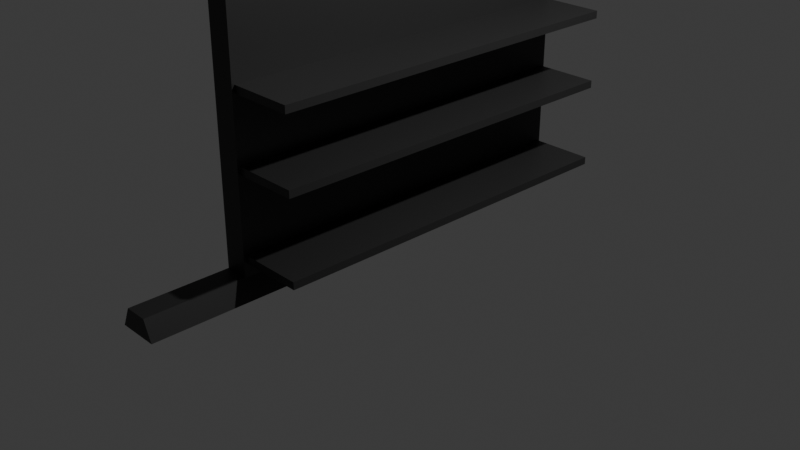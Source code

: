 # Source: MallProps.blend  (saved by Blender 4.4.32; exported with 4.5.12 LTS)
import bpy
from mathutils import Matrix  # noqa: F401  (used for matrix-valued properties, if any)

bpy.ops.wm.read_factory_settings(use_empty=True)
scene = bpy.context.scene
scene.name = 'Scene'

# ---- collections
col_collection = bpy.data.collections.new('Collection'); scene.collection.children.link(col_collection)

# ---- materials (node trees are filled in below, after node groups)
mat_material = bpy.data.materials.new('Material')
mat_material.alpha_threshold = 0.0
mat_material.roughness = 0.5
mat_material.line_color = (0.0, 0.0, 0.0, 1.0)
mat_material_001 = bpy.data.materials.new('Material.001')

# ---- material node trees
mat_material.use_nodes = True; mat_material.node_tree.nodes.clear()
_N = mat_material.node_tree.nodes; _L = mat_material.node_tree.links
n0 = _N.new('ShaderNodeOutputMaterial'); n0.name = 'Material Output'; n0.location = (300, 300)
n1 = _N.new('ShaderNodeBsdfPrincipled'); n1.name = 'Principled BSDF'; n1.location = (10, 300)
n1.inputs[0].default_value = (0.02559, 0.02559, 0.02559, 1.0)
n1.inputs[3].default_value = 1.45
_L.new(n1.outputs[0], n0.inputs[0])
n0.is_active_output = True
mat_material_001.use_nodes = True; mat_material_001.node_tree.nodes.clear()
_N = mat_material_001.node_tree.nodes; _L = mat_material_001.node_tree.links
n0 = _N.new('ShaderNodeOutputMaterial'); n0.name = 'Material Output'; n0.location = (300, 300)
n1 = _N.new('ShaderNodeEmission'); n1.name = 'Emission'; n1.location = (10, 300)
_L.new(n1.outputs[0], n0.inputs[0])
n0.is_active_output = True

# ---- world
world_world = bpy.data.worlds.new('World'); scene.world = world_world
world_world.use_nodes = True; world_world.node_tree.nodes.clear()
_N = world_world.node_tree.nodes; _L = world_world.node_tree.links
n0 = _N.new('ShaderNodeOutputWorld'); n0.name = 'World Output'; n0.location = (300, 300)
n1 = _N.new('ShaderNodeBackground'); n1.name = 'Background'; n1.location = (10, 300)
n1.inputs[0].default_value = (0.05088, 0.05088, 0.05088, 1.0)
_L.new(n1.outputs[0], n0.inputs[0])
n0.is_active_output = True
world_world.color = (0.05088, 0.05088, 0.05088)
world_world.sun_shadow_jitter_overblur = 0.0

# ---- cameras
cam_camera = bpy.data.cameras.new('Camera')
cam_camera.clip_end = 100.0
cam_camera.ortho_scale = 7.314

# ---- lights
light_light = bpy.data.lights.new('Light', 'POINT')
light_light.energy = 1000.0
light_light.shadow_soft_size = 0.1

# ---- meshes
me_cube = bpy.data.meshes.new('Cube')
me_cube.from_pydata([(-0.125, 2.0, 3.0), (-0.125, 2.0, 0.0), (0.125, 2.0, 3.0), (0.125, 2.0, 0.0), (-0.125, -2.0, 3.0), (-0.125, -2.0, 0.0), (0.125, -2.0, 3.0), (0.125, -2.0, 0.0), (0.7907, -1.97, 0.2691), (0.7907, -1.97, 0.3462), (0.1159, -1.97, 0.2691), (0.1159, -1.97, 0.3462), (0.7907, 1.97, 0.2691), (0.7907, 1.97, 0.3462), (0.1159, 1.97, 0.2691), (0.1159, 1.97, 0.3462), (0.7907, -1.97, 1.122), (0.7907, -1.97, 1.199), (0.1159, -1.97, 1.122), (0.1159, -1.97, 1.199), (0.7907, 1.97, 1.122), (0.7907, 1.97, 1.199), (0.1159, 1.97, 1.122), (0.1159, 1.97, 1.199), (0.7907, -1.97, 1.854), (0.7907, -1.97, 1.931), (0.1159, -1.97, 1.854), (0.1159, -1.97, 1.931), (0.7907, 1.97, 1.854), (0.7907, 1.97, 1.931), (0.1159, 1.97, 1.854), (0.1159, 1.97, 1.931)], [], [(0, 4, 6, 2), (3, 2, 6, 7), (7, 6, 4, 5), (5, 1, 3, 7), (1, 0, 2, 3), (5, 4, 0, 1), (8, 9, 11, 10), (10, 11, 15, 14), (14, 15, 13, 12), (12, 13, 9, 8), (10, 14, 12, 8), (15, 11, 9, 13), (16, 17, 19, 18), (18, 19, 23, 22), (22, 23, 21, 20), (20, 21, 17, 16), (18, 22, 20, 16), (23, 19, 17, 21), (24, 25, 27, 26), (26, 27, 31, 30), (30, 31, 29, 28), (28, 29, 25, 24), (26, 30, 28, 24), (31, 27, 25, 29)])
_uv = me_cube.uv_layers.new(name='UVMap')
_uv.uv.foreach_set('vector', [1.0, 0.6162, 0.0, 0.6162, 0.0, 0.5537, 1.0, 0.5537, 1.0, 0.1962, 1.0, 0.9462, 0.0, 0.9462, 0.0, 0.1962, 0.5537, 0.1962, 0.5537, 0.9462, 0.6162, 0.9462, 0.6162, 0.1962, 0.0, 0.6162, 1.0, 0.6162, 1.0, 0.5537, 0.0, 0.5537, 0.6162, 0.1962, 0.6162, 0.9462, 0.5537, 0.9462, 0.5537, 0.1962, 0.0, 0.1962, 0.0, 0.9462, 1.0, 0.9462, 1.0, 0.1962, 0.3873, 0.2635, 0.3873, 0.2827, 0.556, 0.2827, 0.556, 0.2635, 0.007419, 0.2635, 0.007419, 0.2827, 0.9926, 0.2827, 0.9926, 0.2635, 0.556, 0.2635, 0.556, 0.2827, 0.3873, 0.2827, 0.3873, 0.2635, 0.9926, 0.2635, 0.9926, 0.2827, 0.007419, 0.2827, 0.007419, 0.2635, 0.007419, 0.556, 0.9926, 0.556, 0.9926, 0.3873, 0.007419, 0.3873, 0.9926, 0.556, 0.007419, 0.556, 0.007419, 0.3873, 0.9926, 0.3873, 0.3873, 0.4767, 0.3873, 0.496, 0.556, 0.496, 0.556, 0.4767, 0.007419, 0.4767, 0.007419, 0.496, 0.9926, 0.496, 0.9926, 0.4767, 0.556, 0.4767, 0.556, 0.496, 0.3873, 0.496, 0.3873, 0.4767, 0.9926, 0.4767, 0.9926, 0.496, 0.007419, 0.496, 0.007419, 0.4767, 0.007419, 0.556, 0.9926, 0.556, 0.9926, 0.3873, 0.007419, 0.3873, 0.9926, 0.556, 0.007419, 0.556, 0.007419, 0.3873, 0.9926, 0.3873, 0.3873, 0.6597, 0.3873, 0.679, 0.556, 0.679, 0.556, 0.6597, 0.007419, 0.6597, 0.007419, 0.679, 0.9926, 0.679, 0.9926, 0.6597, 0.556, 0.6597, 0.556, 0.679, 0.3873, 0.679, 0.3873, 0.6597, 0.9926, 0.6597, 0.9926, 0.679, 0.007419, 0.679, 0.007419, 0.6597, 0.007419, 0.556, 0.9926, 0.556, 0.9926, 0.3873, 0.007419, 0.3873, 0.9926, 0.556, 0.007419, 0.556, 0.007419, 0.3873, 0.9926, 0.3873])
me_cube.materials.append(mat_material)
me_cube.use_mirror_vertex_groups = False
me_cube.update()
me_cube_001 = bpy.data.meshes.new('Cube.001')
me_cube_001.from_pydata([(0.162, -1.0, -0.09), (0.09, -1.0, 0.09), (-0.162, -1.0, -0.09), (-0.09, -1.0, 0.09), (0.162, 1.0, -0.09), (0.09, 1.0, 0.09), (-0.162, 1.0, -0.09), (-0.09, 1.0, 0.09), (-0.2132, -1.042, -0.06953), (0.2132, -1.042, -0.06953), (0.121, -1.041, 0.1358), (-0.121, -1.041, 0.1358), (-0.2132, 1.042, -0.06953), (-0.121, 1.041, 0.1358), (0.2132, 1.042, -0.06953), (0.121, 1.041, 0.1358), (0.01827, -1.0, 4.371e-08), (0.01827, 1.0, -4.371e-08), (0.03291, -1.0, -0.03536), (0.03291, 1.0, -0.03536), (0.06827, -1.0, -0.05), (0.06827, 1.0, -0.05), (0.1036, -1.0, -0.03536), (0.1036, 1.0, -0.03536), (0.1183, -1.0, 4.371e-08), (0.1183, 1.0, -4.371e-08), (0.1036, -1.0, 0.03536), (0.1036, 1.0, 0.03536), (0.06827, -1.0, 0.05), (0.06827, 1.0, 0.05), (0.03291, -1.0, 0.03536), (0.03291, 1.0, 0.03536), (-0.01827, -1.0, 4.371e-08), (-0.01827, 1.0, -4.371e-08), (-0.03291, -1.0, -0.03536), (-0.03291, 1.0, -0.03536), (-0.06827, -1.0, -0.05), (-0.06827, 1.0, -0.05), (-0.1036, -1.0, -0.03536), (-0.1036, 1.0, -0.03536), (-0.1183, -1.0, 4.371e-08), (-0.1183, 1.0, -4.371e-08), (-0.1036, -1.0, 0.03536), (-0.1036, 1.0, 0.03536), (-0.06827, -1.0, 0.05), (-0.06827, 1.0, 0.05), (-0.03291, -1.0, 0.03536), (-0.03291, 1.0, 0.03536)], [], [(0, 2, 3, 1), (2, 6, 7, 3), (6, 4, 5, 7), (4, 0, 1, 5), (7, 5, 1, 3), (9, 10, 11, 8), (8, 11, 13, 12), (12, 13, 15, 14), (14, 15, 10, 9), (13, 11, 10, 15), (0, 4, 14, 9), (6, 2, 8, 12), (2, 0, 9, 8), (4, 6, 12, 14), (16, 17, 19, 18), (18, 19, 21, 20), (20, 21, 23, 22), (22, 23, 25, 24), (24, 25, 27, 26), (26, 27, 29, 28), (19, 17, 31, 29, 27, 25, 23, 21), (28, 29, 31, 30), (30, 31, 17, 16), (16, 18, 20, 22, 24, 26, 28, 30), (32, 34, 35, 33), (34, 36, 37, 35), (36, 38, 39, 37), (38, 40, 41, 39), (40, 42, 43, 41), (42, 44, 45, 43), (35, 37, 39, 41, 43, 45, 47, 33), (44, 46, 47, 45), (46, 32, 33, 47), (32, 46, 44, 42, 40, 38, 36, 34)])
me_cube_001.polygons.foreach_set('material_index', [0, 0, 0, 0, 0, 0, 0, 0, 0, 0, 0, 0, 0, 0, 1, 1, 1, 1, 1, 1, 1, 1, 1, 1, 1, 1, 1, 1, 1, 1, 1, 1, 1, 1])
_uv = me_cube_001.uv_layers.new(name='UVMap')
_uv.uv.foreach_set('vector', [0.375, 0.0, 0.375, 0.25, 0.625, 0.25, 0.625, 0.0, 0.375, 0.25, 0.375, 0.5, 0.625, 0.5, 0.625, 0.25, 0.375, 0.5, 0.375, 0.75, 0.625, 0.75, 0.625, 0.5, 0.375, 0.75, 0.375, 1.0, 0.625, 1.0, 0.625, 0.75, 0.625, 0.5, 0.625, 0.75, 0.875, 0.75, 0.875, 0.5, 0.375, 0.0, 0.625, 0.0, 0.625, 0.25, 0.375, 0.25, 0.375, 0.25, 0.625, 0.25, 0.625, 0.5, 0.375, 0.5, 0.375, 0.5, 0.625, 0.5, 0.625, 0.75, 0.375, 0.75, 0.375, 0.75, 0.625, 0.75, 0.625, 1.0, 0.375, 1.0, 0.625, 0.5, 0.875, 0.5, 0.875, 0.75, 0.625, 0.75, 0.375, 1.0, 0.375, 0.75, 0.375, 0.75, 0.375, 1.0, 0.375, 0.5, 0.375, 0.25, 0.375, 0.25, 0.375, 0.5, 0.375, 0.25, 0.375, 0.0, 0.375, 0.0, 0.375, 0.25, 0.375, 0.75, 0.375, 0.5, 0.375, 0.5, 0.375, 0.75, 1.0, 0.5, 1.0, 1.0, 0.875, 1.0, 0.875, 0.5, 0.875, 0.5, 0.875, 1.0, 0.75, 1.0, 0.75, 0.5, 0.75, 0.5, 0.75, 1.0, 0.625, 1.0, 0.625, 0.5, 0.625, 0.5, 0.625, 1.0, 0.5, 1.0, 0.5, 0.5, 0.5, 0.5, 0.5, 1.0, 0.375, 1.0, 0.375, 0.5, 0.375, 0.5, 0.375, 1.0, 0.25, 1.0, 0.25, 0.5, 0.4197, 0.4197, 0.25, 0.49, 0.08029, 0.4197, 0.01, 0.25, 0.08029, 0.08029, 0.25, 0.01, 0.4197, 0.08029, 0.49, 0.25, 0.25, 0.5, 0.25, 1.0, 0.125, 1.0, 0.125, 0.5, 0.125, 0.5, 0.125, 1.0, 0.0, 1.0, 0.0, 0.5, 0.75, 0.49, 0.9197, 0.4197, 0.99, 0.25, 0.9197, 0.08029, 0.75, 0.01, 0.5803, 0.08029, 0.51, 0.25, 0.5803, 0.4197, 1.0, 0.5, 0.875, 0.5, 0.875, 1.0, 1.0, 1.0, 0.875, 0.5, 0.75, 0.5, 0.75, 1.0, 0.875, 1.0, 0.75, 0.5, 0.625, 0.5, 0.625, 1.0, 0.75, 1.0, 0.625, 0.5, 0.5, 0.5, 0.5, 1.0, 0.625, 1.0, 0.5, 0.5, 0.375, 0.5, 0.375, 1.0, 0.5, 1.0, 0.375, 0.5, 0.25, 0.5, 0.25, 1.0, 0.375, 1.0, 0.4197, 0.4197, 0.49, 0.25, 0.4197, 0.08029, 0.25, 0.01, 0.08029, 0.08029, 0.01, 0.25, 0.08029, 0.4197, 0.25, 0.49, 0.25, 0.5, 0.125, 0.5, 0.125, 1.0, 0.25, 1.0, 0.125, 0.5, 0.0, 0.5, 0.0, 1.0, 0.125, 1.0, 0.75, 0.49, 0.5803, 0.4197, 0.51, 0.25, 0.5803, 0.08029, 0.75, 0.01, 0.9197, 0.08029, 0.99, 0.25, 0.9197, 0.4197])
me_cube_001.materials.append(mat_material)
me_cube_001.materials.append(mat_material_001)
me_cube_001.update()

# ---- objects
ob_aisleshelf1 = bpy.data.objects.new('AisleShelf1', me_cube)
ob_light = bpy.data.objects.new('Light', light_light)
ob_camera = bpy.data.objects.new('Camera', cam_camera)
ob_flourescentlamp = bpy.data.objects.new('FlourescentLamp', me_cube_001)

# ---- transforms, parenting, visibility, modifiers, constraints
ob_aisleshelf1.location = (0.0, 0.0, 0.0)
ob_aisleshelf1.lock_rotations_4d = False
ob_aisleshelf1.empty_display_type = 'ARROWS'
ob_aisleshelf1.lineart.crease_threshold = 0.0
ob_light.location = (4.076, 1.005, 5.904)
ob_light.rotation_euler = (0.6503, 0.05522, 1.866)
ob_light.lock_rotations_4d = False
ob_light.empty_display_type = 'ARROWS'
ob_light.color = (0.0, 0.0, 0.0, 0.0)
ob_light.lineart.crease_threshold = 0.0
ob_camera.location = (7.359, -6.926, 4.958)
ob_camera.rotation_euler = (1.109, 0.0, 0.8149)
ob_camera.lock_rotations_4d = False
ob_camera.empty_display_type = 'ARROWS'
ob_camera.color = (0.0, 0.0, 0.0, 0.0)
ob_camera.display_type = 'WIRE'
ob_camera.lineart.crease_threshold = 0.0
ob_flourescentlamp.location = (0.0, -2.0, 0.0)

# ---- collection membership
col_collection.objects.link(ob_aisleshelf1)
col_collection.objects.link(ob_light)
col_collection.objects.link(ob_camera)
col_collection.objects.link(ob_flourescentlamp)

# ---- scene / render settings (as saved in the file)
scene.camera = ob_camera
scene.frame_start = 1; scene.frame_end = 250; scene.frame_set(32)
scene.render.engine = 'BLENDER_EEVEE_NEXT'
bpy.context.view_layer.update()
